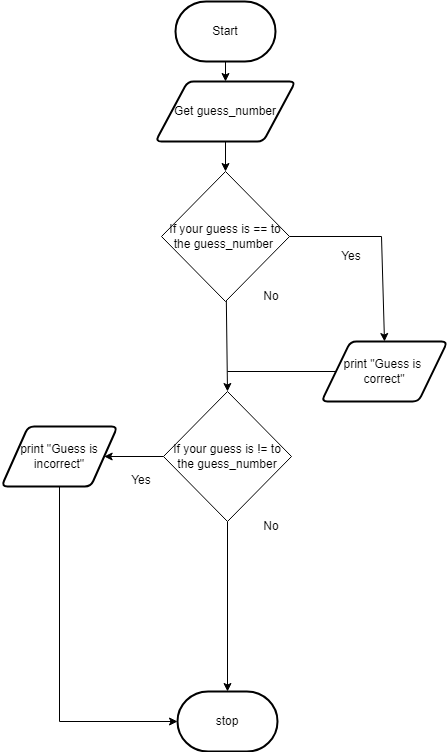

The diagram above was exported from draw.io. Its source (the exported page's mxGraphModel, read from the mxfile embedded in the PNG):
<mxGraphModel dx="594" dy="512" grid="1" gridSize="10" guides="1" tooltips="1" connect="1" arrows="1" fold="1" page="1" pageScale="1" pageWidth="827" pageHeight="1169" math="0" shadow="0">
  <root>
    <mxCell id="0" />
    <mxCell id="1" parent="0" />
    <mxCell id="2" value="" style="edgeStyle=none;html=1;" parent="1" source="3" target="5" edge="1">
      <mxGeometry relative="1" as="geometry" />
    </mxCell>
    <mxCell id="3" value="Start" style="strokeWidth=2;html=1;shape=mxgraph.flowchart.terminator;whiteSpace=wrap;" parent="1" vertex="1">
      <mxGeometry x="364" y="120" width="100" height="60" as="geometry" />
    </mxCell>
    <mxCell id="12" value="" style="edgeStyle=none;html=1;" parent="1" source="5" target="11" edge="1">
      <mxGeometry relative="1" as="geometry" />
    </mxCell>
    <mxCell id="5" value="Get guess_number" style="shape=parallelogram;html=1;strokeWidth=2;perimeter=parallelogramPerimeter;whiteSpace=wrap;rounded=1;arcSize=12;size=0.23;" parent="1" vertex="1">
      <mxGeometry x="344" y="200" width="140" height="60" as="geometry" />
    </mxCell>
    <mxCell id="27" style="edgeStyle=none;html=1;endArrow=none;endFill=0;" parent="1" source="9" edge="1">
      <mxGeometry relative="1" as="geometry">
        <mxPoint x="416" y="490" as="targetPoint" />
      </mxGeometry>
    </mxCell>
    <mxCell id="9" value="print &quot;Guess is &lt;br&gt;correct&quot;" style="shape=parallelogram;html=1;strokeWidth=2;perimeter=parallelogramPerimeter;whiteSpace=wrap;rounded=1;arcSize=12;size=0.23;" parent="1" vertex="1">
      <mxGeometry x="510" y="460" width="126" height="60" as="geometry" />
    </mxCell>
    <mxCell id="10" value="stop" style="strokeWidth=2;html=1;shape=mxgraph.flowchart.terminator;whiteSpace=wrap;rounded=1;" parent="1" vertex="1">
      <mxGeometry x="366" y="810" width="100" height="60" as="geometry" />
    </mxCell>
    <mxCell id="15" style="edgeStyle=none;html=1;rounded=0;endArrow=classic;endFill=1;entryX=0.5;entryY=0;entryDx=0;entryDy=0;" parent="1" source="11" target="9" edge="1">
      <mxGeometry relative="1" as="geometry">
        <mxPoint x="520" y="560" as="targetPoint" />
        <Array as="points">
          <mxPoint x="570" y="355" />
        </Array>
      </mxGeometry>
    </mxCell>
    <mxCell id="33" style="edgeStyle=none;html=1;entryX=0.5;entryY=0;entryDx=0;entryDy=0;endArrow=classic;endFill=1;rounded=0;" parent="1" source="11" target="31" edge="1">
      <mxGeometry relative="1" as="geometry" />
    </mxCell>
    <mxCell id="11" value="If your guess is == to the guess_number&amp;nbsp;" style="rhombus;whiteSpace=wrap;html=1;" parent="1" vertex="1">
      <mxGeometry x="350" y="290" width="128" height="130" as="geometry" />
    </mxCell>
    <mxCell id="25" value="Yes" style="text;html=1;strokeColor=none;fillColor=none;align=center;verticalAlign=middle;whiteSpace=wrap;rounded=0;fontSize=12;" parent="1" vertex="1">
      <mxGeometry x="510" y="360" width="60" height="30" as="geometry" />
    </mxCell>
    <mxCell id="26" value="No" style="text;html=1;strokeColor=none;fillColor=none;align=center;verticalAlign=middle;whiteSpace=wrap;rounded=0;fontSize=12;" parent="1" vertex="1">
      <mxGeometry x="430" y="630" width="60" height="30" as="geometry" />
    </mxCell>
    <mxCell id="39" style="edgeStyle=none;rounded=0;html=1;entryX=1;entryY=0.5;entryDx=0;entryDy=0;endArrow=classic;endFill=1;" parent="1" source="31" target="38" edge="1">
      <mxGeometry relative="1" as="geometry" />
    </mxCell>
    <mxCell id="42" style="edgeStyle=none;rounded=0;html=1;entryX=0.5;entryY=0;entryDx=0;entryDy=0;entryPerimeter=0;endArrow=classic;endFill=1;" parent="1" source="31" target="10" edge="1">
      <mxGeometry relative="1" as="geometry" />
    </mxCell>
    <mxCell id="31" value="If your guess is != to the guess_number" style="rhombus;whiteSpace=wrap;html=1;" parent="1" vertex="1">
      <mxGeometry x="352" y="510" width="128" height="130" as="geometry" />
    </mxCell>
    <mxCell id="43" style="edgeStyle=none;rounded=0;html=1;entryX=0;entryY=0.5;entryDx=0;entryDy=0;entryPerimeter=0;endArrow=classic;endFill=1;" parent="1" source="38" target="10" edge="1">
      <mxGeometry relative="1" as="geometry">
        <Array as="points">
          <mxPoint x="248" y="840" />
        </Array>
      </mxGeometry>
    </mxCell>
    <mxCell id="38" value="&lt;font style=&quot;font-size: 12px&quot;&gt;print &quot;Guess is incorrect&quot;&lt;/font&gt;" style="shape=parallelogram;html=1;strokeWidth=2;perimeter=parallelogramPerimeter;whiteSpace=wrap;rounded=1;arcSize=12;size=0.23;fontSize=10;" parent="1" vertex="1">
      <mxGeometry x="190" y="545" width="116" height="60" as="geometry" />
    </mxCell>
    <mxCell id="40" value="Yes" style="text;html=1;strokeColor=none;fillColor=none;align=center;verticalAlign=middle;whiteSpace=wrap;rounded=0;fontSize=12;" parent="1" vertex="1">
      <mxGeometry x="300" y="584" width="60" height="30" as="geometry" />
    </mxCell>
    <mxCell id="44" value="No" style="text;html=1;strokeColor=none;fillColor=none;align=center;verticalAlign=middle;whiteSpace=wrap;rounded=0;fontSize=12;" vertex="1" parent="1">
      <mxGeometry x="430" y="400" width="60" height="30" as="geometry" />
    </mxCell>
  </root>
</mxGraphModel>